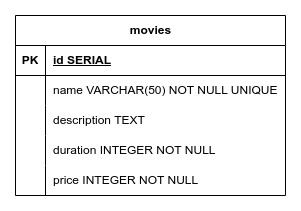

The diagram above was exported from draw.io. Its source (the exported page's mxGraphModel, read from the mxfile embedded in the PNG):
<mxGraphModel dx="1360" dy="843" grid="1" gridSize="10" guides="1" tooltips="1" connect="1" arrows="1" fold="1" page="1" pageScale="1" pageWidth="850" pageHeight="1100" math="0" shadow="0" extFonts="Permanent Marker^https://fonts.googleapis.com/css?family=Permanent+Marker">
  <root>
    <mxCell id="0" />
    <mxCell id="1" parent="0" />
    <mxCell id="jtNieCeuyyi2YiMLjJGX-1" value="movies" style="shape=table;startSize=30;container=1;collapsible=1;childLayout=tableLayout;fixedRows=1;rowLines=0;fontStyle=1;align=center;resizeLast=1;html=1;" parent="1" vertex="1">
      <mxGeometry x="330" y="360" width="270" height="180" as="geometry" />
    </mxCell>
    <mxCell id="jtNieCeuyyi2YiMLjJGX-2" value="" style="shape=tableRow;horizontal=0;startSize=0;swimlaneHead=0;swimlaneBody=0;fillColor=none;collapsible=0;dropTarget=0;points=[[0,0.5],[1,0.5]];portConstraint=eastwest;top=0;left=0;right=0;bottom=1;" parent="jtNieCeuyyi2YiMLjJGX-1" vertex="1">
      <mxGeometry y="30" width="270" height="30" as="geometry" />
    </mxCell>
    <mxCell id="jtNieCeuyyi2YiMLjJGX-3" value="PK" style="shape=partialRectangle;connectable=0;fillColor=none;top=0;left=0;bottom=0;right=0;fontStyle=1;overflow=hidden;whiteSpace=wrap;html=1;" parent="jtNieCeuyyi2YiMLjJGX-2" vertex="1">
      <mxGeometry width="30" height="30" as="geometry">
        <mxRectangle width="30" height="30" as="alternateBounds" />
      </mxGeometry>
    </mxCell>
    <mxCell id="jtNieCeuyyi2YiMLjJGX-4" value="id SERIAL" style="shape=partialRectangle;connectable=0;fillColor=none;top=0;left=0;bottom=0;right=0;align=left;spacingLeft=6;fontStyle=5;overflow=hidden;whiteSpace=wrap;html=1;" parent="jtNieCeuyyi2YiMLjJGX-2" vertex="1">
      <mxGeometry x="30" width="240" height="30" as="geometry">
        <mxRectangle width="240" height="30" as="alternateBounds" />
      </mxGeometry>
    </mxCell>
    <mxCell id="jtNieCeuyyi2YiMLjJGX-5" value="" style="shape=tableRow;horizontal=0;startSize=0;swimlaneHead=0;swimlaneBody=0;fillColor=none;collapsible=0;dropTarget=0;points=[[0,0.5],[1,0.5]];portConstraint=eastwest;top=0;left=0;right=0;bottom=0;" parent="jtNieCeuyyi2YiMLjJGX-1" vertex="1">
      <mxGeometry y="60" width="270" height="30" as="geometry" />
    </mxCell>
    <mxCell id="jtNieCeuyyi2YiMLjJGX-6" value="" style="shape=partialRectangle;connectable=0;fillColor=none;top=0;left=0;bottom=0;right=0;editable=1;overflow=hidden;whiteSpace=wrap;html=1;" parent="jtNieCeuyyi2YiMLjJGX-5" vertex="1">
      <mxGeometry width="30" height="30" as="geometry">
        <mxRectangle width="30" height="30" as="alternateBounds" />
      </mxGeometry>
    </mxCell>
    <mxCell id="jtNieCeuyyi2YiMLjJGX-7" value="name VARCHAR(50) NOT NULL UNIQUE" style="shape=partialRectangle;connectable=0;fillColor=none;top=0;left=0;bottom=0;right=0;align=left;spacingLeft=6;overflow=hidden;whiteSpace=wrap;html=1;" parent="jtNieCeuyyi2YiMLjJGX-5" vertex="1">
      <mxGeometry x="30" width="240" height="30" as="geometry">
        <mxRectangle width="240" height="30" as="alternateBounds" />
      </mxGeometry>
    </mxCell>
    <mxCell id="jtNieCeuyyi2YiMLjJGX-8" value="" style="shape=tableRow;horizontal=0;startSize=0;swimlaneHead=0;swimlaneBody=0;fillColor=none;collapsible=0;dropTarget=0;points=[[0,0.5],[1,0.5]];portConstraint=eastwest;top=0;left=0;right=0;bottom=0;" parent="jtNieCeuyyi2YiMLjJGX-1" vertex="1">
      <mxGeometry y="90" width="270" height="30" as="geometry" />
    </mxCell>
    <mxCell id="jtNieCeuyyi2YiMLjJGX-9" value="" style="shape=partialRectangle;connectable=0;fillColor=none;top=0;left=0;bottom=0;right=0;editable=1;overflow=hidden;whiteSpace=wrap;html=1;" parent="jtNieCeuyyi2YiMLjJGX-8" vertex="1">
      <mxGeometry width="30" height="30" as="geometry">
        <mxRectangle width="30" height="30" as="alternateBounds" />
      </mxGeometry>
    </mxCell>
    <mxCell id="jtNieCeuyyi2YiMLjJGX-10" value="description TEXT" style="shape=partialRectangle;connectable=0;fillColor=none;top=0;left=0;bottom=0;right=0;align=left;spacingLeft=6;overflow=hidden;whiteSpace=wrap;html=1;" parent="jtNieCeuyyi2YiMLjJGX-8" vertex="1">
      <mxGeometry x="30" width="240" height="30" as="geometry">
        <mxRectangle width="240" height="30" as="alternateBounds" />
      </mxGeometry>
    </mxCell>
    <mxCell id="jtNieCeuyyi2YiMLjJGX-11" value="" style="shape=tableRow;horizontal=0;startSize=0;swimlaneHead=0;swimlaneBody=0;fillColor=none;collapsible=0;dropTarget=0;points=[[0,0.5],[1,0.5]];portConstraint=eastwest;top=0;left=0;right=0;bottom=0;" parent="jtNieCeuyyi2YiMLjJGX-1" vertex="1">
      <mxGeometry y="120" width="270" height="30" as="geometry" />
    </mxCell>
    <mxCell id="jtNieCeuyyi2YiMLjJGX-12" value="" style="shape=partialRectangle;connectable=0;fillColor=none;top=0;left=0;bottom=0;right=0;editable=1;overflow=hidden;whiteSpace=wrap;html=1;" parent="jtNieCeuyyi2YiMLjJGX-11" vertex="1">
      <mxGeometry width="30" height="30" as="geometry">
        <mxRectangle width="30" height="30" as="alternateBounds" />
      </mxGeometry>
    </mxCell>
    <mxCell id="jtNieCeuyyi2YiMLjJGX-13" value="duration INTEGER NOT NULL" style="shape=partialRectangle;connectable=0;fillColor=none;top=0;left=0;bottom=0;right=0;align=left;spacingLeft=6;overflow=hidden;whiteSpace=wrap;html=1;" parent="jtNieCeuyyi2YiMLjJGX-11" vertex="1">
      <mxGeometry x="30" width="240" height="30" as="geometry">
        <mxRectangle width="240" height="30" as="alternateBounds" />
      </mxGeometry>
    </mxCell>
    <mxCell id="jtNieCeuyyi2YiMLjJGX-14" value="" style="shape=tableRow;horizontal=0;startSize=0;swimlaneHead=0;swimlaneBody=0;fillColor=none;collapsible=0;dropTarget=0;points=[[0,0.5],[1,0.5]];portConstraint=eastwest;top=0;left=0;right=0;bottom=0;" parent="jtNieCeuyyi2YiMLjJGX-1" vertex="1">
      <mxGeometry y="150" width="270" height="30" as="geometry" />
    </mxCell>
    <mxCell id="jtNieCeuyyi2YiMLjJGX-15" value="" style="shape=partialRectangle;connectable=0;fillColor=none;top=0;left=0;bottom=0;right=0;editable=1;overflow=hidden;whiteSpace=wrap;html=1;" parent="jtNieCeuyyi2YiMLjJGX-14" vertex="1">
      <mxGeometry width="30" height="30" as="geometry">
        <mxRectangle width="30" height="30" as="alternateBounds" />
      </mxGeometry>
    </mxCell>
    <mxCell id="jtNieCeuyyi2YiMLjJGX-16" value="price INTEGER NOT NULL" style="shape=partialRectangle;connectable=0;fillColor=none;top=0;left=0;bottom=0;right=0;align=left;spacingLeft=6;overflow=hidden;whiteSpace=wrap;html=1;" parent="jtNieCeuyyi2YiMLjJGX-14" vertex="1">
      <mxGeometry x="30" width="240" height="30" as="geometry">
        <mxRectangle width="240" height="30" as="alternateBounds" />
      </mxGeometry>
    </mxCell>
  </root>
</mxGraphModel>